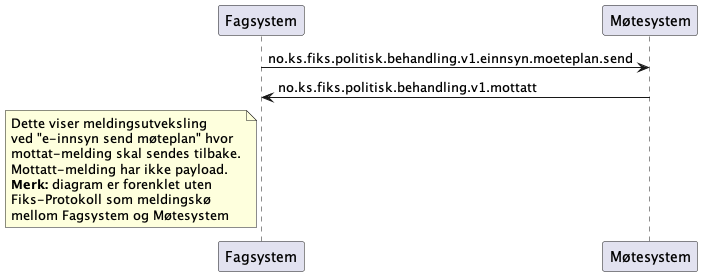

The diagram above was rendered by PlantUML. Its source (embedded in the PNG):
@startuml
participant Fagsystem as "Fagsystem"
participant Møtesystem as "Møtesystem"

Fagsystem -> Møtesystem : no.ks.fiks.politisk.behandling.v1.einnsyn.moeteplan.send
Fagsystem <- Møtesystem : no.ks.fiks.politisk.behandling.v1.mottatt

note left of Fagsystem
Dette viser meldingsutveksling
ved "e-innsyn send møteplan" hvor 
mottat-melding skal sendes tilbake.
Mottatt-melding har ikke payload.
**Merk:** diagram er forenklet uten
Fiks-Protokoll som meldingskø
mellom Fagsystem og Møtesystem
end note

@enduml